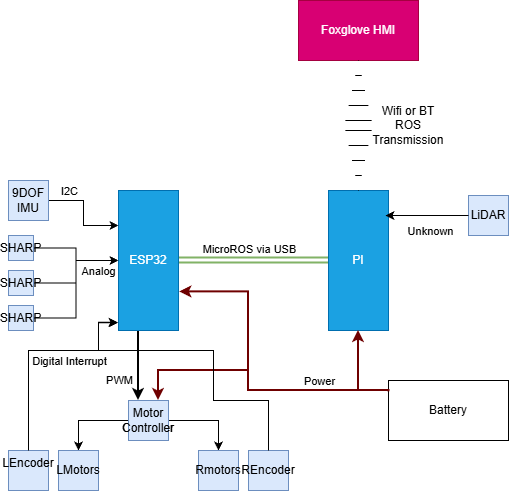

The diagram above was exported from draw.io. Its source (the exported page's mxGraphModel, read from the mxfile embedded in the PNG):
<mxGraphModel dx="1426" dy="777" grid="1" gridSize="10" guides="1" tooltips="1" connect="1" arrows="1" fold="1" page="1" pageScale="1" pageWidth="850" pageHeight="1100" math="0" shadow="0">
  <root>
    <mxCell id="0" />
    <mxCell id="1" parent="0" />
    <mxCell id="dpZpkgET49BA1FsTcjTs-8" edge="1" parent="1" source="4wG-OG3e5vOC6L-eb2Z5-1" style="edgeStyle=orthogonalEdgeStyle;rounded=0;orthogonalLoop=1;jettySize=auto;html=1;entryX=0;entryY=0.5;entryDx=0;entryDy=0;strokeWidth=2;startArrow=block;startFill=1;fillColor=#d5e8d4;strokeColor=#82b366;endArrow=none;endFill=0;shape=link;" target="4wG-OG3e5vOC6L-eb2Z5-2">
      <mxGeometry relative="1" as="geometry" />
    </mxCell>
    <mxCell id="dpZpkgET49BA1FsTcjTs-32" connectable="0" parent="dpZpkgET49BA1FsTcjTs-8" style="edgeLabel;html=1;align=center;verticalAlign=middle;resizable=0;points=[];" value="MicroROS via USB" vertex="1">
      <mxGeometry relative="1" x="-0.0838" y="1" as="geometry">
        <mxPoint x="1" y="-11" as="offset" />
      </mxGeometry>
    </mxCell>
    <mxCell id="dpZpkgET49BA1FsTcjTs-12" edge="1" parent="1" source="4wG-OG3e5vOC6L-eb2Z5-1" style="edgeStyle=orthogonalEdgeStyle;rounded=0;orthogonalLoop=1;jettySize=auto;html=1;entryX=0.25;entryY=0;entryDx=0;entryDy=0;exitX=0.355;exitY=0.998;exitDx=0;exitDy=0;exitPerimeter=0;strokeColor=light-dark(#000000,#323232);strokeWidth=2;" target="dpZpkgET49BA1FsTcjTs-11">
      <mxGeometry relative="1" as="geometry">
        <Array as="points">
          <mxPoint x="390" y="510" />
        </Array>
      </mxGeometry>
    </mxCell>
    <mxCell id="dpZpkgET49BA1FsTcjTs-39" connectable="0" parent="dpZpkgET49BA1FsTcjTs-12" style="edgeLabel;html=1;align=center;verticalAlign=middle;resizable=0;points=[];" value="PWM" vertex="1">
      <mxGeometry relative="1" x="0.0737" y="-2" as="geometry">
        <mxPoint x="-18" y="13" as="offset" />
      </mxGeometry>
    </mxCell>
    <mxCell id="4wG-OG3e5vOC6L-eb2Z5-1" parent="1" style="rounded=0;whiteSpace=wrap;html=1;fillColor=#1ba1e2;fontColor=#ffffff;strokeColor=#006EAF;" value="ESP32" vertex="1">
      <mxGeometry height="140" width="60" x="370" y="370" as="geometry" />
    </mxCell>
    <mxCell id="4wG-OG3e5vOC6L-eb2Z5-2" parent="1" style="rounded=0;whiteSpace=wrap;html=1;fillColor=#1ba1e2;fontColor=#ffffff;strokeColor=#006EAF;" value="PI" vertex="1">
      <mxGeometry height="140" width="60" x="580" y="370" as="geometry" />
    </mxCell>
    <mxCell id="dpZpkgET49BA1FsTcjTs-4" edge="1" parent="1" source="dpZpkgET49BA1FsTcjTs-1" style="edgeStyle=orthogonalEdgeStyle;rounded=0;orthogonalLoop=1;jettySize=auto;html=1;entryX=0;entryY=0.25;entryDx=0;entryDy=0;" target="4wG-OG3e5vOC6L-eb2Z5-1">
      <mxGeometry relative="1" as="geometry" />
    </mxCell>
    <mxCell id="dpZpkgET49BA1FsTcjTs-1" parent="1" style="whiteSpace=wrap;html=1;aspect=fixed;fillColor=#dae8fc;strokeColor=#6c8ebf;" value="9DOF IMU" vertex="1">
      <mxGeometry height="40" width="40" x="260" y="360" as="geometry" />
    </mxCell>
    <mxCell id="dpZpkgET49BA1FsTcjTs-3" edge="1" parent="1" source="dpZpkgET49BA1FsTcjTs-2" style="edgeStyle=orthogonalEdgeStyle;rounded=0;orthogonalLoop=1;jettySize=auto;html=1;entryX=0;entryY=0.5;entryDx=0;entryDy=0;" target="4wG-OG3e5vOC6L-eb2Z5-1">
      <mxGeometry relative="1" as="geometry" />
    </mxCell>
    <mxCell id="dpZpkgET49BA1FsTcjTs-2" parent="1" style="whiteSpace=wrap;html=1;aspect=fixed;fillColor=#dae8fc;strokeColor=#6c8ebf;" value="SHARP" vertex="1">
      <mxGeometry height="25" width="25" x="260" y="415" as="geometry" />
    </mxCell>
    <mxCell id="dpZpkgET49BA1FsTcjTs-9" edge="1" parent="1" source="dpZpkgET49BA1FsTcjTs-6" style="edgeStyle=orthogonalEdgeStyle;rounded=0;orthogonalLoop=1;jettySize=auto;html=1;entryX=0;entryY=0.5;entryDx=0;entryDy=0;" target="4wG-OG3e5vOC6L-eb2Z5-1">
      <mxGeometry relative="1" as="geometry" />
    </mxCell>
    <mxCell id="dpZpkgET49BA1FsTcjTs-6" parent="1" style="whiteSpace=wrap;html=1;aspect=fixed;fillColor=#dae8fc;strokeColor=#6c8ebf;" value="SHARP" vertex="1">
      <mxGeometry height="25" width="25" x="260" y="450" as="geometry" />
    </mxCell>
    <mxCell id="dpZpkgET49BA1FsTcjTs-10" edge="1" parent="1" source="dpZpkgET49BA1FsTcjTs-7" style="edgeStyle=orthogonalEdgeStyle;rounded=0;orthogonalLoop=1;jettySize=auto;html=1;entryX=0;entryY=0.5;entryDx=0;entryDy=0;" target="4wG-OG3e5vOC6L-eb2Z5-1">
      <mxGeometry relative="1" as="geometry" />
    </mxCell>
    <mxCell id="dpZpkgET49BA1FsTcjTs-36" connectable="0" parent="dpZpkgET49BA1FsTcjTs-10" style="edgeLabel;html=1;align=center;verticalAlign=middle;resizable=0;points=[];" value="Analog" vertex="1">
      <mxGeometry relative="1" x="0.617" y="2" as="geometry">
        <mxPoint x="7" y="12" as="offset" />
      </mxGeometry>
    </mxCell>
    <mxCell id="dpZpkgET49BA1FsTcjTs-7" parent="1" style="whiteSpace=wrap;html=1;aspect=fixed;fillColor=#dae8fc;strokeColor=#6c8ebf;" value="SHARP" vertex="1">
      <mxGeometry height="25" width="25" x="260" y="485" as="geometry" />
    </mxCell>
    <mxCell id="dpZpkgET49BA1FsTcjTs-15" edge="1" parent="1" source="dpZpkgET49BA1FsTcjTs-11" style="edgeStyle=orthogonalEdgeStyle;rounded=0;orthogonalLoop=1;jettySize=auto;html=1;entryX=0.5;entryY=0;entryDx=0;entryDy=0;" target="dpZpkgET49BA1FsTcjTs-13">
      <mxGeometry relative="1" as="geometry" />
    </mxCell>
    <mxCell id="dpZpkgET49BA1FsTcjTs-16" edge="1" parent="1" source="dpZpkgET49BA1FsTcjTs-11" style="edgeStyle=orthogonalEdgeStyle;rounded=0;orthogonalLoop=1;jettySize=auto;html=1;entryX=0.5;entryY=0;entryDx=0;entryDy=0;" target="dpZpkgET49BA1FsTcjTs-14">
      <mxGeometry relative="1" as="geometry" />
    </mxCell>
    <mxCell id="dpZpkgET49BA1FsTcjTs-11" parent="1" style="whiteSpace=wrap;html=1;aspect=fixed;fillColor=#dae8fc;strokeColor=#6c8ebf;" value="Motor Controller" vertex="1">
      <mxGeometry height="40" width="40" x="380" y="580" as="geometry" />
    </mxCell>
    <mxCell id="dpZpkgET49BA1FsTcjTs-13" parent="1" style="whiteSpace=wrap;html=1;aspect=fixed;fillColor=#dae8fc;strokeColor=#6c8ebf;" value="Rmotors" vertex="1">
      <mxGeometry height="40" width="40" x="450" y="630" as="geometry" />
    </mxCell>
    <mxCell id="dpZpkgET49BA1FsTcjTs-14" parent="1" style="whiteSpace=wrap;html=1;aspect=fixed;fillColor=#dae8fc;strokeColor=#6c8ebf;" value="LMotors" vertex="1">
      <mxGeometry height="40" width="40" x="310" y="630" as="geometry" />
    </mxCell>
    <mxCell id="dpZpkgET49BA1FsTcjTs-19" edge="1" parent="1" style="edgeStyle=orthogonalEdgeStyle;rounded=0;orthogonalLoop=1;jettySize=auto;html=1;entryX=0.5;entryY=1;entryDx=0;entryDy=0;fillColor=#a20025;strokeColor=light-dark(#6F0000, #8a0000);strokeWidth=2;" target="4wG-OG3e5vOC6L-eb2Z5-2">
      <mxGeometry relative="1" as="geometry">
        <Array as="points">
          <mxPoint x="610" y="570" />
        </Array>
        <mxPoint x="640" y="570" as="sourcePoint" />
      </mxGeometry>
    </mxCell>
    <mxCell id="dpZpkgET49BA1FsTcjTs-21" edge="1" parent="1" source="dpZpkgET49BA1FsTcjTs-18" style="edgeStyle=orthogonalEdgeStyle;rounded=0;orthogonalLoop=1;jettySize=auto;html=1;entryX=0.75;entryY=0;entryDx=0;entryDy=0;fillColor=#a20025;strokeColor=light-dark(#6F0000, #8a0000);strokeWidth=2;" target="dpZpkgET49BA1FsTcjTs-11">
      <mxGeometry relative="1" as="geometry">
        <Array as="points">
          <mxPoint x="500" y="570" />
          <mxPoint x="500" y="550" />
          <mxPoint x="410" y="550" />
        </Array>
      </mxGeometry>
    </mxCell>
    <mxCell id="dpZpkgET49BA1FsTcjTs-18" parent="1" style="rounded=0;whiteSpace=wrap;html=1;" value="Battery" vertex="1">
      <mxGeometry height="60" width="120" x="640" y="560" as="geometry" />
    </mxCell>
    <mxCell id="dpZpkgET49BA1FsTcjTs-24" parent="1" style="whiteSpace=wrap;html=1;aspect=fixed;fillColor=#dae8fc;strokeColor=#6c8ebf;" value="Motor Controller" vertex="1">
      <mxGeometry height="40" width="40" x="380" y="580" as="geometry" />
    </mxCell>
    <mxCell id="dpZpkgET49BA1FsTcjTs-25" parent="1" style="whiteSpace=wrap;html=1;aspect=fixed;fillColor=#dae8fc;strokeColor=#6c8ebf;" value="LEncoder&lt;div&gt;&lt;br&gt;&lt;/div&gt;" vertex="1">
      <mxGeometry height="40" width="40" x="260" y="630" as="geometry" />
    </mxCell>
    <mxCell id="dpZpkgET49BA1FsTcjTs-26" edge="1" parent="1" source="dpZpkgET49BA1FsTcjTs-25" style="edgeStyle=orthogonalEdgeStyle;rounded=0;orthogonalLoop=1;jettySize=auto;html=1;exitX=0.5;exitY=0;exitDx=0;exitDy=0;entryX=-0.017;entryY=0.941;entryDx=0;entryDy=0;entryPerimeter=0;" target="4wG-OG3e5vOC6L-eb2Z5-1">
      <mxGeometry relative="1" as="geometry">
        <Array as="points">
          <mxPoint x="280" y="530" />
          <mxPoint x="350" y="530" />
          <mxPoint x="350" y="502" />
        </Array>
      </mxGeometry>
    </mxCell>
    <mxCell id="dpZpkgET49BA1FsTcjTs-29" edge="1" parent="1" source="dpZpkgET49BA1FsTcjTs-18" style="edgeStyle=orthogonalEdgeStyle;rounded=0;orthogonalLoop=1;jettySize=auto;html=1;entryX=1.021;entryY=0.724;entryDx=0;entryDy=0;fillColor=#a20025;strokeColor=light-dark(#6F0000, #8a0000);strokeWidth=2;exitX=0.004;exitY=0.19;exitDx=0;exitDy=0;exitPerimeter=0;entryPerimeter=0;" target="4wG-OG3e5vOC6L-eb2Z5-1">
      <mxGeometry relative="1" as="geometry">
        <Array as="points">
          <mxPoint x="640" y="570" />
          <mxPoint x="500" y="570" />
          <mxPoint x="500" y="471" />
        </Array>
        <mxPoint x="670" y="570" as="sourcePoint" />
        <mxPoint x="500" y="580" as="targetPoint" />
      </mxGeometry>
    </mxCell>
    <mxCell id="dpZpkgET49BA1FsTcjTs-30" parent="1" style="whiteSpace=wrap;html=1;aspect=fixed;fillColor=#dae8fc;strokeColor=#6c8ebf;" value="&lt;div&gt;REncoder&lt;/div&gt;" vertex="1">
      <mxGeometry height="40" width="40" x="500" y="630" as="geometry" />
    </mxCell>
    <mxCell id="dpZpkgET49BA1FsTcjTs-31" edge="1" parent="1" source="dpZpkgET49BA1FsTcjTs-30" style="edgeStyle=orthogonalEdgeStyle;rounded=0;orthogonalLoop=1;jettySize=auto;html=1;entryX=-0.007;entryY=0.945;entryDx=0;entryDy=0;entryPerimeter=0;" target="4wG-OG3e5vOC6L-eb2Z5-1">
      <mxGeometry relative="1" as="geometry">
        <Array as="points">
          <mxPoint x="520" y="580" />
          <mxPoint x="465" y="580" />
          <mxPoint x="465" y="530" />
          <mxPoint x="350" y="530" />
          <mxPoint x="350" y="502" />
        </Array>
        <mxPoint x="370" y="500" as="targetPoint" />
      </mxGeometry>
    </mxCell>
    <mxCell id="dpZpkgET49BA1FsTcjTs-33" connectable="0" parent="1" style="edgeLabel;html=1;align=center;verticalAlign=middle;resizable=0;points=[];" value="I2C" vertex="1">
      <mxGeometry x="320" y="370" as="geometry" />
    </mxCell>
    <mxCell id="dpZpkgET49BA1FsTcjTs-34" connectable="0" parent="1" style="edgeLabel;html=1;align=center;verticalAlign=middle;resizable=0;points=[];" value="Power" vertex="1">
      <mxGeometry x="570" y="560" as="geometry" />
    </mxCell>
    <mxCell id="dpZpkgET49BA1FsTcjTs-37" connectable="0" parent="1" style="edgeLabel;html=1;align=center;verticalAlign=middle;resizable=0;points=[];" value="Digital Interrupt" vertex="1">
      <mxGeometry x="330" y="540" as="geometry">
        <mxPoint x="-10" as="offset" />
      </mxGeometry>
    </mxCell>
    <mxCell id="dpZpkgET49BA1FsTcjTs-40" parent="1" style="rounded=0;whiteSpace=wrap;html=1;fillColor=#d80073;fontColor=#ffffff;strokeColor=#A50040;" value="Foxglove HMI" vertex="1">
      <mxGeometry height="60" width="120" x="550" y="180" as="geometry" />
    </mxCell>
    <mxCell id="dpZpkgET49BA1FsTcjTs-41" edge="1" parent="1" style="shape=mxgraph.arrows2.wedgeArrowDashed2;html=1;bendable=0;startWidth=13.103448275862071;stepSize=15;rounded=0;entryX=0.5;entryY=0;entryDx=0;entryDy=0;" target="4wG-OG3e5vOC6L-eb2Z5-2" value="">
      <mxGeometry height="100" relative="1" width="100" as="geometry">
        <mxPoint x="610" y="310" as="sourcePoint" />
        <mxPoint x="770" y="360" as="targetPoint" />
      </mxGeometry>
    </mxCell>
    <mxCell id="dpZpkgET49BA1FsTcjTs-42" edge="1" parent="1" style="shape=mxgraph.arrows2.wedgeArrowDashed2;html=1;bendable=0;startWidth=13.103448275862071;stepSize=15;rounded=0;entryX=0.5;entryY=1;entryDx=0;entryDy=0;" target="dpZpkgET49BA1FsTcjTs-40" value="">
      <mxGeometry height="100" relative="1" width="100" as="geometry">
        <mxPoint x="610" y="300" as="sourcePoint" />
        <mxPoint x="640" y="330" as="targetPoint" />
      </mxGeometry>
    </mxCell>
    <mxCell id="dpZpkgET49BA1FsTcjTs-43" parent="1" style="text;html=1;whiteSpace=wrap;strokeColor=none;fillColor=none;align=center;verticalAlign=middle;rounded=0;" value="Wifi or BT&lt;div&gt;ROS Transmission&lt;/div&gt;" vertex="1">
      <mxGeometry height="30" width="60" x="630" y="290" as="geometry" />
    </mxCell>
    <mxCell id="dpZpkgET49BA1FsTcjTs-44" parent="1" style="whiteSpace=wrap;html=1;aspect=fixed;fillColor=#dae8fc;strokeColor=#6c8ebf;" value="LiDAR" vertex="1">
      <mxGeometry height="40" width="40" x="720" y="375" as="geometry" />
    </mxCell>
    <mxCell id="dpZpkgET49BA1FsTcjTs-45" edge="1" parent="1" source="dpZpkgET49BA1FsTcjTs-44" style="edgeStyle=orthogonalEdgeStyle;rounded=0;orthogonalLoop=1;jettySize=auto;html=1;exitX=0;exitY=0.5;exitDx=0;exitDy=0;entryX=0.95;entryY=0.179;entryDx=0;entryDy=0;entryPerimeter=0;" target="4wG-OG3e5vOC6L-eb2Z5-2">
      <mxGeometry relative="1" as="geometry" />
    </mxCell>
    <mxCell id="dpZpkgET49BA1FsTcjTs-46" connectable="0" parent="dpZpkgET49BA1FsTcjTs-45" style="edgeLabel;html=1;align=center;verticalAlign=middle;resizable=0;points=[];" value="Unknown" vertex="1">
      <mxGeometry relative="1" y="-1" as="geometry">
        <mxPoint x="3" y="16" as="offset" />
      </mxGeometry>
    </mxCell>
  </root>
</mxGraphModel>